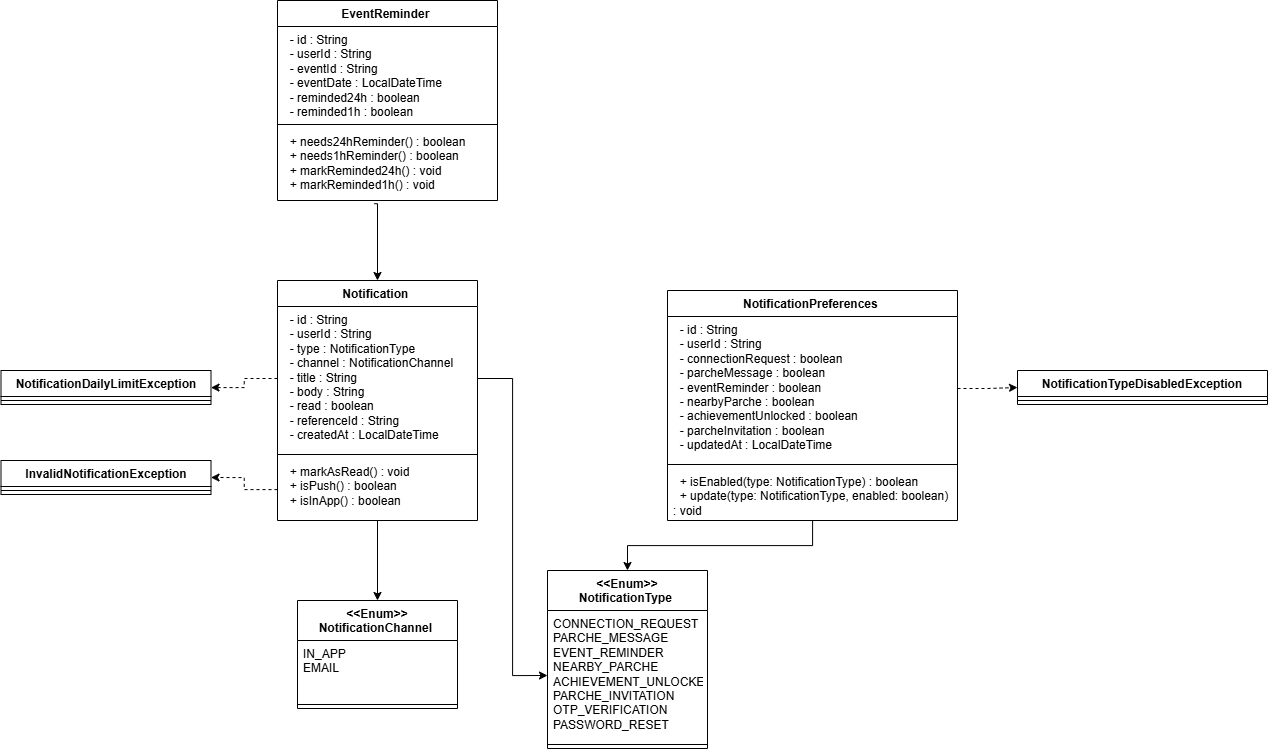

The diagram above was exported from draw.io. Its source (the exported page's mxGraphModel, read from the mxfile embedded in the PNG):
<mxGraphModel dx="2556" dy="1418" grid="1" gridSize="10" guides="1" tooltips="1" connect="1" arrows="1" fold="1" page="1" pageScale="1" pageWidth="827" pageHeight="1169" math="0" shadow="0">
  <root>
    <mxCell id="0" />
    <mxCell id="1" parent="0" />
    <mxCell id="FoRozleZUGZ_K1rl6pmO-1" parent="1" style="swimlane;fontStyle=1;align=center;verticalAlign=top;childLayout=stackLayout;horizontal=1;startSize=40;horizontalStack=0;resizeParent=1;resizeParentMax=0;resizeLast=0;collapsible=1;marginBottom=0;whiteSpace=wrap;html=1;" value="&lt;div&gt;&amp;lt;&amp;lt;Enum&amp;gt;&amp;gt;&lt;/div&gt;NotificationType&amp;nbsp;" vertex="1">
      <mxGeometry height="178" width="160" x="560" y="900" as="geometry" />
    </mxCell>
    <mxCell id="FoRozleZUGZ_K1rl6pmO-2" parent="FoRozleZUGZ_K1rl6pmO-1" style="text;strokeColor=none;fillColor=none;align=left;verticalAlign=top;spacingLeft=4;spacingRight=4;overflow=hidden;rotatable=0;points=[[0,0.5],[1,0.5]];portConstraint=eastwest;whiteSpace=wrap;html=1;" value="&lt;div&gt;CONNECTION_REQUEST&lt;/div&gt;&lt;div&gt;PARCHE_MESSAGE&lt;/div&gt;&lt;div&gt;EVENT_REMINDER&lt;/div&gt;&lt;div&gt;NEARBY_PARCHE&lt;span style=&quot;background-color: transparent; color: light-dark(rgb(0, 0, 0), rgb(255, 255, 255));&quot;&gt;&amp;nbsp; ACHIEVEMENT_UNLOCKED&lt;/span&gt;&lt;/div&gt;&lt;div&gt;PARCHE_INVITATION&lt;/div&gt;&lt;div&gt;OTP_VERIFICATION&lt;/div&gt;&lt;div&gt;PASSWORD_RESET&lt;/div&gt;" vertex="1">
      <mxGeometry height="130" width="160" y="40" as="geometry" />
    </mxCell>
    <mxCell id="FoRozleZUGZ_K1rl6pmO-3" parent="FoRozleZUGZ_K1rl6pmO-1" style="line;strokeWidth=1;fillColor=none;align=left;verticalAlign=middle;spacingTop=-1;spacingLeft=3;spacingRight=3;rotatable=0;labelPosition=right;points=[];portConstraint=eastwest;strokeColor=inherit;" value="" vertex="1">
      <mxGeometry height="8" width="160" y="170" as="geometry" />
    </mxCell>
    <mxCell id="FoRozleZUGZ_K1rl6pmO-5" parent="1" style="swimlane;fontStyle=1;align=center;verticalAlign=top;childLayout=stackLayout;horizontal=1;startSize=40;horizontalStack=0;resizeParent=1;resizeParentMax=0;resizeLast=0;collapsible=1;marginBottom=0;whiteSpace=wrap;html=1;" value="&lt;div&gt;&amp;lt;&amp;lt;Enum&amp;gt;&amp;gt;&lt;/div&gt;NotificationChannel&amp;nbsp;" vertex="1">
      <mxGeometry height="108" width="160" x="310" y="930" as="geometry" />
    </mxCell>
    <mxCell id="FoRozleZUGZ_K1rl6pmO-6" parent="FoRozleZUGZ_K1rl6pmO-5" style="text;strokeColor=none;fillColor=none;align=left;verticalAlign=top;spacingLeft=4;spacingRight=4;overflow=hidden;rotatable=0;points=[[0,0.5],[1,0.5]];portConstraint=eastwest;whiteSpace=wrap;html=1;" value="&lt;div&gt;&lt;span style=&quot;background-color: transparent; color: light-dark(rgb(0, 0, 0), rgb(255, 255, 255));&quot;&gt;IN_APP&lt;/span&gt;&lt;/div&gt;&lt;div&gt;&lt;span style=&quot;background-color: transparent; color: light-dark(rgb(0, 0, 0), rgb(255, 255, 255));&quot;&gt;EMAIL&lt;/span&gt;&amp;nbsp;&amp;nbsp;&lt;/div&gt;" vertex="1">
      <mxGeometry height="60" width="160" y="40" as="geometry" />
    </mxCell>
    <mxCell id="FoRozleZUGZ_K1rl6pmO-7" parent="FoRozleZUGZ_K1rl6pmO-5" style="line;strokeWidth=1;fillColor=none;align=left;verticalAlign=middle;spacingTop=-1;spacingLeft=3;spacingRight=3;rotatable=0;labelPosition=right;points=[];portConstraint=eastwest;strokeColor=inherit;" value="" vertex="1">
      <mxGeometry height="8" width="160" y="100" as="geometry" />
    </mxCell>
    <mxCell id="FoRozleZUGZ_K1rl6pmO-32" edge="1" parent="1" source="FoRozleZUGZ_K1rl6pmO-9" style="edgeStyle=orthogonalEdgeStyle;rounded=0;orthogonalLoop=1;jettySize=auto;html=1;entryX=0;entryY=0.5;entryDx=0;entryDy=0;exitX=1;exitY=0.5;exitDx=0;exitDy=0;" target="FoRozleZUGZ_K1rl6pmO-2">
      <mxGeometry relative="1" as="geometry" />
    </mxCell>
    <mxCell id="FoRozleZUGZ_K1rl6pmO-33" edge="1" parent="1" source="FoRozleZUGZ_K1rl6pmO-8" style="edgeStyle=orthogonalEdgeStyle;rounded=0;orthogonalLoop=1;jettySize=auto;html=1;entryX=0.5;entryY=0;entryDx=0;entryDy=0;" target="FoRozleZUGZ_K1rl6pmO-5">
      <mxGeometry relative="1" as="geometry" />
    </mxCell>
    <mxCell id="FoRozleZUGZ_K1rl6pmO-8" parent="1" style="swimlane;fontStyle=1;align=center;verticalAlign=top;childLayout=stackLayout;horizontal=1;startSize=26;horizontalStack=0;resizeParent=1;resizeParentMax=0;resizeLast=0;collapsible=1;marginBottom=0;whiteSpace=wrap;html=1;" value="Notification&amp;nbsp;" vertex="1">
      <mxGeometry height="240" width="200" x="290" y="610" as="geometry" />
    </mxCell>
    <mxCell id="FoRozleZUGZ_K1rl6pmO-9" parent="FoRozleZUGZ_K1rl6pmO-8" style="text;strokeColor=none;fillColor=none;align=left;verticalAlign=top;spacingLeft=4;spacingRight=4;overflow=hidden;rotatable=0;points=[[0,0.5],[1,0.5]];portConstraint=eastwest;whiteSpace=wrap;html=1;" value="&lt;div&gt;&amp;nbsp; - id : String&lt;/div&gt;&lt;div&gt;&amp;nbsp; - userId : String&lt;/div&gt;&lt;div&gt;&amp;nbsp; - type : NotificationType&lt;/div&gt;&lt;div&gt;&amp;nbsp; - channel : NotificationChannel&lt;/div&gt;&lt;div&gt;&amp;nbsp; - title : String&lt;/div&gt;&lt;div&gt;&amp;nbsp; - body : String&lt;/div&gt;&lt;div&gt;&amp;nbsp; - read : boolean&lt;/div&gt;&lt;div&gt;&amp;nbsp; - referenceId : String&lt;/div&gt;&lt;div&gt;&amp;nbsp; - createdAt : LocalDateTime&lt;/div&gt;" vertex="1">
      <mxGeometry height="144" width="200" y="26" as="geometry" />
    </mxCell>
    <mxCell id="FoRozleZUGZ_K1rl6pmO-10" parent="FoRozleZUGZ_K1rl6pmO-8" style="line;strokeWidth=1;fillColor=none;align=left;verticalAlign=middle;spacingTop=-1;spacingLeft=3;spacingRight=3;rotatable=0;labelPosition=right;points=[];portConstraint=eastwest;strokeColor=inherit;" value="" vertex="1">
      <mxGeometry height="8" width="200" y="170" as="geometry" />
    </mxCell>
    <mxCell id="FoRozleZUGZ_K1rl6pmO-11" parent="FoRozleZUGZ_K1rl6pmO-8" style="text;strokeColor=none;fillColor=none;align=left;verticalAlign=top;spacingLeft=4;spacingRight=4;overflow=hidden;rotatable=0;points=[[0,0.5],[1,0.5]];portConstraint=eastwest;whiteSpace=wrap;html=1;" value="&lt;div&gt;&amp;nbsp; + markAsRead() : void&lt;/div&gt;&lt;div&gt;&amp;nbsp; + isPush() : boolean&lt;/div&gt;&lt;div&gt;&amp;nbsp; + isInApp() : boolean&lt;/div&gt;" vertex="1">
      <mxGeometry height="62" width="200" y="178" as="geometry" />
    </mxCell>
    <mxCell id="FoRozleZUGZ_K1rl6pmO-34" edge="1" parent="1" source="FoRozleZUGZ_K1rl6pmO-12" style="edgeStyle=orthogonalEdgeStyle;rounded=0;orthogonalLoop=1;jettySize=auto;html=1;entryX=0.5;entryY=0;entryDx=0;entryDy=0;" target="FoRozleZUGZ_K1rl6pmO-1">
      <mxGeometry relative="1" as="geometry" />
    </mxCell>
    <mxCell id="FoRozleZUGZ_K1rl6pmO-12" parent="1" style="swimlane;fontStyle=1;align=center;verticalAlign=top;childLayout=stackLayout;horizontal=1;startSize=26;horizontalStack=0;resizeParent=1;resizeParentMax=0;resizeLast=0;collapsible=1;marginBottom=0;whiteSpace=wrap;html=1;" value="NotificationPreferences&amp;nbsp;" vertex="1">
      <mxGeometry height="230" width="290" x="680" y="620" as="geometry" />
    </mxCell>
    <mxCell id="FoRozleZUGZ_K1rl6pmO-13" parent="FoRozleZUGZ_K1rl6pmO-12" style="text;strokeColor=none;fillColor=none;align=left;verticalAlign=top;spacingLeft=4;spacingRight=4;overflow=hidden;rotatable=0;points=[[0,0.5],[1,0.5]];portConstraint=eastwest;whiteSpace=wrap;html=1;" value="&lt;div&gt;&amp;nbsp; - id : String&lt;/div&gt;&lt;div&gt;&amp;nbsp; - userId : String&lt;/div&gt;&lt;div&gt;&amp;nbsp; - connectionRequest : boolean&lt;/div&gt;&lt;div&gt;&amp;nbsp; - parcheMessage : boolean&lt;/div&gt;&lt;div&gt;&amp;nbsp; - eventReminder : boolean&lt;/div&gt;&lt;div&gt;&amp;nbsp; - nearbyParche : boolean&lt;/div&gt;&lt;div&gt;&amp;nbsp; - achievementUnlocked : boolean&lt;/div&gt;&lt;div&gt;&amp;nbsp; - parcheInvitation : boolean&lt;/div&gt;&lt;div&gt;&amp;nbsp; - updatedAt : LocalDateTime&lt;/div&gt;" vertex="1">
      <mxGeometry height="144" width="290" y="26" as="geometry" />
    </mxCell>
    <mxCell id="FoRozleZUGZ_K1rl6pmO-14" parent="FoRozleZUGZ_K1rl6pmO-12" style="line;strokeWidth=1;fillColor=none;align=left;verticalAlign=middle;spacingTop=-1;spacingLeft=3;spacingRight=3;rotatable=0;labelPosition=right;points=[];portConstraint=eastwest;strokeColor=inherit;" value="" vertex="1">
      <mxGeometry height="8" width="290" y="170" as="geometry" />
    </mxCell>
    <mxCell id="FoRozleZUGZ_K1rl6pmO-15" parent="FoRozleZUGZ_K1rl6pmO-12" style="text;strokeColor=none;fillColor=none;align=left;verticalAlign=top;spacingLeft=4;spacingRight=4;overflow=hidden;rotatable=0;points=[[0,0.5],[1,0.5]];portConstraint=eastwest;whiteSpace=wrap;html=1;" value="&lt;div&gt;&amp;nbsp; + isEnabled(type: NotificationType) : boolean&lt;/div&gt;&lt;div&gt;&amp;nbsp; + update(type: NotificationType, enabled: boolean) : void&lt;/div&gt;" vertex="1">
      <mxGeometry height="52" width="290" y="178" as="geometry" />
    </mxCell>
    <mxCell id="FoRozleZUGZ_K1rl6pmO-25" parent="1" style="swimlane;fontStyle=1;align=center;verticalAlign=top;childLayout=stackLayout;horizontal=1;startSize=26;horizontalStack=0;resizeParent=1;resizeParentMax=0;resizeLast=0;collapsible=1;marginBottom=0;whiteSpace=wrap;html=1;" value="EventReminder&amp;nbsp;" vertex="1">
      <mxGeometry height="200" width="220" x="290" y="330" as="geometry" />
    </mxCell>
    <mxCell id="FoRozleZUGZ_K1rl6pmO-26" parent="FoRozleZUGZ_K1rl6pmO-25" style="text;strokeColor=none;fillColor=none;align=left;verticalAlign=top;spacingLeft=4;spacingRight=4;overflow=hidden;rotatable=0;points=[[0,0.5],[1,0.5]];portConstraint=eastwest;whiteSpace=wrap;html=1;" value="&lt;div&gt;&amp;nbsp; - id : String&lt;/div&gt;&lt;div&gt;&amp;nbsp; - userId : String&lt;/div&gt;&lt;div&gt;&amp;nbsp; - eventId : String&lt;/div&gt;&lt;div&gt;&amp;nbsp; - eventDate : LocalDateTime&lt;/div&gt;&lt;div&gt;&amp;nbsp; - reminded24h : boolean&lt;/div&gt;&lt;div&gt;&amp;nbsp; - reminded1h : boolean&lt;/div&gt;" vertex="1">
      <mxGeometry height="94" width="220" y="26" as="geometry" />
    </mxCell>
    <mxCell id="FoRozleZUGZ_K1rl6pmO-27" parent="FoRozleZUGZ_K1rl6pmO-25" style="line;strokeWidth=1;fillColor=none;align=left;verticalAlign=middle;spacingTop=-1;spacingLeft=3;spacingRight=3;rotatable=0;labelPosition=right;points=[];portConstraint=eastwest;strokeColor=inherit;" value="" vertex="1">
      <mxGeometry height="8" width="220" y="120" as="geometry" />
    </mxCell>
    <mxCell id="FoRozleZUGZ_K1rl6pmO-28" parent="FoRozleZUGZ_K1rl6pmO-25" style="text;strokeColor=none;fillColor=none;align=left;verticalAlign=top;spacingLeft=4;spacingRight=4;overflow=hidden;rotatable=0;points=[[0,0.5],[1,0.5]];portConstraint=eastwest;whiteSpace=wrap;html=1;" value="&lt;div&gt;&amp;nbsp; + needs24hReminder() : boolean&lt;/div&gt;&lt;div&gt;&amp;nbsp; + needs1hReminder() : boolean&lt;/div&gt;&lt;div&gt;&amp;nbsp; + markReminded24h() : void&lt;/div&gt;&lt;div&gt;&amp;nbsp; + markReminded1h() : void&lt;/div&gt;" vertex="1">
      <mxGeometry height="72" width="220" y="128" as="geometry" />
    </mxCell>
    <mxCell id="FoRozleZUGZ_K1rl6pmO-31" edge="1" parent="1" source="FoRozleZUGZ_K1rl6pmO-28" style="edgeStyle=orthogonalEdgeStyle;rounded=0;orthogonalLoop=1;jettySize=auto;html=1;entryX=0.5;entryY=0;entryDx=0;entryDy=0;exitX=0.44;exitY=1.044;exitDx=0;exitDy=0;exitPerimeter=0;" target="FoRozleZUGZ_K1rl6pmO-8">
      <mxGeometry relative="1" as="geometry">
        <Array as="points">
          <mxPoint x="390" y="533" />
        </Array>
      </mxGeometry>
    </mxCell>
    <mxCell id="FoRozleZUGZ_K1rl6pmO-61" parent="1" style="swimlane;fontStyle=1;align=center;verticalAlign=top;childLayout=stackLayout;horizontal=1;startSize=26;horizontalStack=0;resizeParent=1;resizeParentMax=0;resizeLast=0;collapsible=1;marginBottom=0;whiteSpace=wrap;html=1;" value="NotificationDailyLimitException" vertex="1">
      <mxGeometry height="34" width="210" x="13.5" y="700" as="geometry" />
    </mxCell>
    <mxCell id="FoRozleZUGZ_K1rl6pmO-62" parent="FoRozleZUGZ_K1rl6pmO-61" style="line;strokeWidth=1;fillColor=none;align=left;verticalAlign=middle;spacingTop=-1;spacingLeft=3;spacingRight=3;rotatable=0;labelPosition=right;points=[];portConstraint=eastwest;strokeColor=inherit;" value="" vertex="1">
      <mxGeometry height="8" width="210" y="26" as="geometry" />
    </mxCell>
    <mxCell id="FoRozleZUGZ_K1rl6pmO-63" parent="1" style="swimlane;fontStyle=1;align=center;verticalAlign=top;childLayout=stackLayout;horizontal=1;startSize=26;horizontalStack=0;resizeParent=1;resizeParentMax=0;resizeLast=0;collapsible=1;marginBottom=0;whiteSpace=wrap;html=1;" value="InvalidNotificationException" vertex="1">
      <mxGeometry height="34" width="210" x="13.5" y="790" as="geometry" />
    </mxCell>
    <mxCell id="FoRozleZUGZ_K1rl6pmO-64" parent="FoRozleZUGZ_K1rl6pmO-63" style="line;strokeWidth=1;fillColor=none;align=left;verticalAlign=middle;spacingTop=-1;spacingLeft=3;spacingRight=3;rotatable=0;labelPosition=right;points=[];portConstraint=eastwest;strokeColor=inherit;" value="" vertex="1">
      <mxGeometry height="8" width="210" y="26" as="geometry" />
    </mxCell>
    <mxCell id="FoRozleZUGZ_K1rl6pmO-67" edge="1" parent="1" source="FoRozleZUGZ_K1rl6pmO-9" style="edgeStyle=orthogonalEdgeStyle;rounded=0;orthogonalLoop=1;jettySize=auto;html=1;dashed=1;" target="FoRozleZUGZ_K1rl6pmO-61">
      <mxGeometry relative="1" as="geometry" />
    </mxCell>
    <mxCell id="FoRozleZUGZ_K1rl6pmO-68" edge="1" parent="1" source="FoRozleZUGZ_K1rl6pmO-11" style="edgeStyle=orthogonalEdgeStyle;rounded=0;orthogonalLoop=1;jettySize=auto;html=1;entryX=1;entryY=0.5;entryDx=0;entryDy=0;dashed=1;" target="FoRozleZUGZ_K1rl6pmO-63">
      <mxGeometry relative="1" as="geometry" />
    </mxCell>
    <mxCell id="FoRozleZUGZ_K1rl6pmO-69" parent="1" style="swimlane;fontStyle=1;align=center;verticalAlign=top;childLayout=stackLayout;horizontal=1;startSize=26;horizontalStack=0;resizeParent=1;resizeParentMax=0;resizeLast=0;collapsible=1;marginBottom=0;whiteSpace=wrap;html=1;" value="NotificationTypeDisabledException" vertex="1">
      <mxGeometry height="34" width="250" x="1030" y="700" as="geometry" />
    </mxCell>
    <mxCell id="FoRozleZUGZ_K1rl6pmO-70" parent="FoRozleZUGZ_K1rl6pmO-69" style="line;strokeWidth=1;fillColor=none;align=left;verticalAlign=middle;spacingTop=-1;spacingLeft=3;spacingRight=3;rotatable=0;labelPosition=right;points=[];portConstraint=eastwest;strokeColor=inherit;" value="" vertex="1">
      <mxGeometry height="8" width="250" y="26" as="geometry" />
    </mxCell>
    <mxCell id="FoRozleZUGZ_K1rl6pmO-71" edge="1" parent="1" source="FoRozleZUGZ_K1rl6pmO-13" style="edgeStyle=orthogonalEdgeStyle;rounded=0;orthogonalLoop=1;jettySize=auto;html=1;entryX=0;entryY=0.5;entryDx=0;entryDy=0;dashed=1;" target="FoRozleZUGZ_K1rl6pmO-69">
      <mxGeometry relative="1" as="geometry" />
    </mxCell>
  </root>
</mxGraphModel>